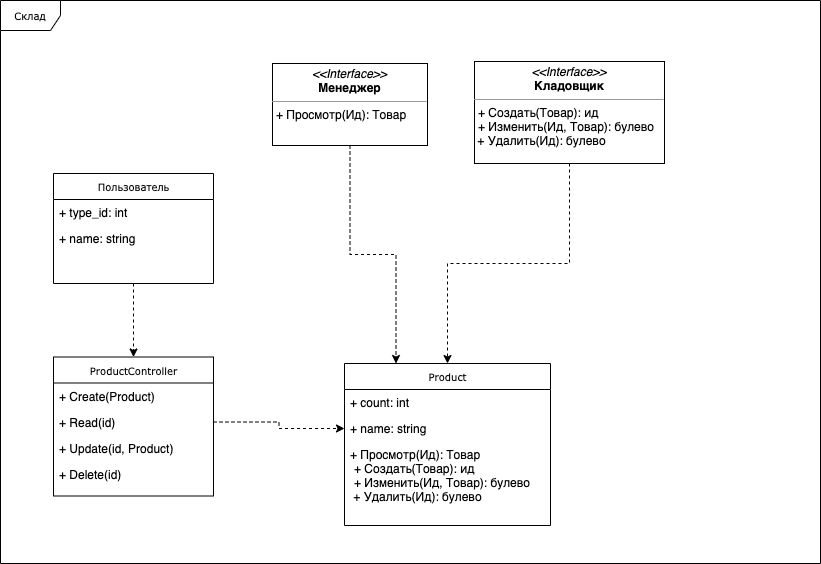

The diagram above was exported from draw.io. Its source (the exported page's mxGraphModel, read from the mxfile embedded in the PNG):
<mxGraphModel dx="2066" dy="1212" grid="0" gridSize="10" guides="1" tooltips="1" connect="1" arrows="1" fold="1" page="1" pageScale="1" pageWidth="850" pageHeight="1100" background="none" math="0" shadow="0">
  <root>
    <mxCell id="0" />
    <mxCell id="1" parent="0" />
    <mxCell id="2" value="Склад" style="shape=umlFrame;whiteSpace=wrap;html=1;rounded=0;shadow=0;comic=0;labelBackgroundColor=none;strokeWidth=1;fontFamily=Verdana;fontSize=10;align=center;" vertex="1" parent="1">
      <mxGeometry x="20" y="20" width="820" height="563" as="geometry" />
    </mxCell>
    <mxCell id="3" style="edgeStyle=orthogonalEdgeStyle;rounded=0;orthogonalLoop=1;jettySize=auto;html=1;dashed=1;" edge="1" source="4" target="11" parent="1">
      <mxGeometry relative="1" as="geometry" />
    </mxCell>
    <mxCell id="4" value="Пользователь" style="swimlane;html=1;fontStyle=0;childLayout=stackLayout;horizontal=1;startSize=26;fillColor=none;horizontalStack=0;resizeParent=1;resizeLast=0;collapsible=1;marginBottom=0;swimlaneFillColor=#ffffff;rounded=0;shadow=0;comic=0;labelBackgroundColor=none;strokeWidth=1;fontFamily=Verdana;fontSize=10;align=center;" vertex="1" parent="1">
      <mxGeometry x="73" y="193" width="160" height="110" as="geometry" />
    </mxCell>
    <mxCell id="5" value="+ type_id: int" style="text;html=1;strokeColor=none;fillColor=none;align=left;verticalAlign=top;spacingLeft=4;spacingRight=4;whiteSpace=wrap;overflow=hidden;rotatable=0;points=[[0,0.5],[1,0.5]];portConstraint=eastwest;" vertex="1" parent="4">
      <mxGeometry y="26" width="160" height="26" as="geometry" />
    </mxCell>
    <mxCell id="6" value="+ name: string" style="text;html=1;strokeColor=none;fillColor=none;align=left;verticalAlign=top;spacingLeft=4;spacingRight=4;whiteSpace=wrap;overflow=hidden;rotatable=0;points=[[0,0.5],[1,0.5]];portConstraint=eastwest;" vertex="1" parent="4">
      <mxGeometry y="52" width="160" height="26" as="geometry" />
    </mxCell>
    <mxCell id="7" style="edgeStyle=orthogonalEdgeStyle;rounded=0;orthogonalLoop=1;jettySize=auto;html=1;entryX=0.5;entryY=0;entryDx=0;entryDy=0;dashed=1;" edge="1" source="8" target="16" parent="1">
      <mxGeometry relative="1" as="geometry" />
    </mxCell>
    <mxCell id="8" value="&lt;p style=&quot;margin: 0px ; margin-top: 4px ; text-align: center&quot;&gt;&lt;i&gt;&amp;lt;&amp;lt;Interface&amp;gt;&amp;gt;&lt;/i&gt;&lt;br&gt;&lt;b&gt;Кладовщик&lt;/b&gt;&lt;/p&gt;&lt;hr size=&quot;1&quot;&gt;&lt;p style=&quot;margin: 0px ; margin-left: 4px&quot;&gt;&lt;/p&gt;&lt;p style=&quot;margin: 0px ; margin-left: 4px&quot;&gt;+ Создать(Товар): ид&lt;br&gt;+ Изменить(Ид, Товар): булево&lt;br&gt;&lt;/p&gt;&amp;nbsp;+ Удалить(Ид): булево" style="verticalAlign=top;align=left;overflow=fill;fontSize=12;fontFamily=Helvetica;html=1;rounded=0;shadow=0;comic=0;labelBackgroundColor=none;strokeWidth=1" vertex="1" parent="1">
      <mxGeometry x="494" y="81" width="190" height="102" as="geometry" />
    </mxCell>
    <mxCell id="9" style="edgeStyle=orthogonalEdgeStyle;rounded=0;orthogonalLoop=1;jettySize=auto;html=1;entryX=0.25;entryY=0;entryDx=0;entryDy=0;dashed=1;" edge="1" source="10" target="16" parent="1">
      <mxGeometry relative="1" as="geometry" />
    </mxCell>
    <mxCell id="10" value="&lt;p style=&quot;margin: 0px ; margin-top: 4px ; text-align: center&quot;&gt;&lt;i&gt;&amp;lt;&amp;lt;Interface&amp;gt;&amp;gt;&lt;/i&gt;&lt;br&gt;&lt;b&gt;Менеджер&lt;/b&gt;&lt;/p&gt;&lt;hr size=&quot;1&quot;&gt;&lt;p style=&quot;margin: 0px ; margin-left: 4px&quot;&gt;&lt;/p&gt;&lt;p style=&quot;margin: 0px ; margin-left: 4px&quot;&gt;+ Просмотр(Ид): Товар&lt;br&gt;&lt;br&gt;&lt;/p&gt;" style="verticalAlign=top;align=left;overflow=fill;fontSize=12;fontFamily=Helvetica;html=1;rounded=0;shadow=0;comic=0;labelBackgroundColor=none;strokeWidth=1" vertex="1" parent="1">
      <mxGeometry x="292" y="83" width="155" height="82" as="geometry" />
    </mxCell>
    <mxCell id="11" value="ProductController" style="swimlane;html=1;fontStyle=0;childLayout=stackLayout;horizontal=1;startSize=26;fillColor=none;horizontalStack=0;resizeParent=1;resizeLast=0;collapsible=1;marginBottom=0;swimlaneFillColor=#ffffff;rounded=0;shadow=0;comic=0;labelBackgroundColor=none;strokeWidth=1;fontFamily=Verdana;fontSize=10;align=center;" vertex="1" parent="1">
      <mxGeometry x="73" y="376.5" width="160" height="139" as="geometry" />
    </mxCell>
    <mxCell id="12" value="+ Create(Product)" style="text;html=1;strokeColor=none;fillColor=none;align=left;verticalAlign=top;spacingLeft=4;spacingRight=4;whiteSpace=wrap;overflow=hidden;rotatable=0;points=[[0,0.5],[1,0.5]];portConstraint=eastwest;" vertex="1" parent="11">
      <mxGeometry y="26" width="160" height="26" as="geometry" />
    </mxCell>
    <mxCell id="13" value="+ Read(id)" style="text;html=1;strokeColor=none;fillColor=none;align=left;verticalAlign=top;spacingLeft=4;spacingRight=4;whiteSpace=wrap;overflow=hidden;rotatable=0;points=[[0,0.5],[1,0.5]];portConstraint=eastwest;" vertex="1" parent="11">
      <mxGeometry y="52" width="160" height="26" as="geometry" />
    </mxCell>
    <mxCell id="14" value="+ Update(id, Product)" style="text;html=1;strokeColor=none;fillColor=none;align=left;verticalAlign=top;spacingLeft=4;spacingRight=4;whiteSpace=wrap;overflow=hidden;rotatable=0;points=[[0,0.5],[1,0.5]];portConstraint=eastwest;" vertex="1" parent="11">
      <mxGeometry y="78" width="160" height="26" as="geometry" />
    </mxCell>
    <mxCell id="15" value="+ Delete(id)" style="text;html=1;strokeColor=none;fillColor=none;align=left;verticalAlign=top;spacingLeft=4;spacingRight=4;whiteSpace=wrap;overflow=hidden;rotatable=0;points=[[0,0.5],[1,0.5]];portConstraint=eastwest;" vertex="1" parent="11">
      <mxGeometry y="104" width="160" height="26" as="geometry" />
    </mxCell>
    <mxCell id="16" value="Product" style="swimlane;html=1;fontStyle=0;childLayout=stackLayout;horizontal=1;startSize=26;fillColor=none;horizontalStack=0;resizeParent=1;resizeLast=0;collapsible=1;marginBottom=0;swimlaneFillColor=#ffffff;rounded=0;shadow=0;comic=0;labelBackgroundColor=none;strokeWidth=1;fontFamily=Verdana;fontSize=10;align=center;" vertex="1" parent="1">
      <mxGeometry x="364" y="383" width="206" height="162" as="geometry" />
    </mxCell>
    <mxCell id="17" value="+ count: int" style="text;html=1;strokeColor=none;fillColor=none;align=left;verticalAlign=top;spacingLeft=4;spacingRight=4;whiteSpace=wrap;overflow=hidden;rotatable=0;points=[[0,0.5],[1,0.5]];portConstraint=eastwest;" vertex="1" parent="16">
      <mxGeometry y="26" width="206" height="26" as="geometry" />
    </mxCell>
    <mxCell id="18" value="+ name: string" style="text;html=1;strokeColor=none;fillColor=none;align=left;verticalAlign=top;spacingLeft=4;spacingRight=4;whiteSpace=wrap;overflow=hidden;rotatable=0;points=[[0,0.5],[1,0.5]];portConstraint=eastwest;" vertex="1" parent="16">
      <mxGeometry y="52" width="206" height="26" as="geometry" />
    </mxCell>
    <mxCell id="19" value="&lt;span&gt;+ Просмотр(Ид): Товар&lt;br&gt;&lt;/span&gt;&lt;p style=&quot;margin: 0px 0px 0px 4px&quot;&gt;+ Создать(Товар): ид&lt;br&gt;+ Изменить(Ид, Товар): булево&lt;br&gt;&lt;/p&gt;&lt;span&gt;&amp;nbsp;+ Удалить(Ид): булево&lt;/span&gt;&lt;span&gt;&lt;br&gt;&lt;/span&gt;" style="text;html=1;strokeColor=none;fillColor=none;align=left;verticalAlign=top;spacingLeft=4;spacingRight=4;whiteSpace=wrap;overflow=hidden;rotatable=0;points=[[0,0.5],[1,0.5]];portConstraint=eastwest;" vertex="1" parent="16">
      <mxGeometry y="78" width="206" height="81" as="geometry" />
    </mxCell>
    <mxCell id="20" style="edgeStyle=orthogonalEdgeStyle;rounded=0;orthogonalLoop=1;jettySize=auto;html=1;entryX=0;entryY=0.5;entryDx=0;entryDy=0;dashed=1;" edge="1" source="13" target="18" parent="1">
      <mxGeometry relative="1" as="geometry" />
    </mxCell>
  </root>
</mxGraphModel>